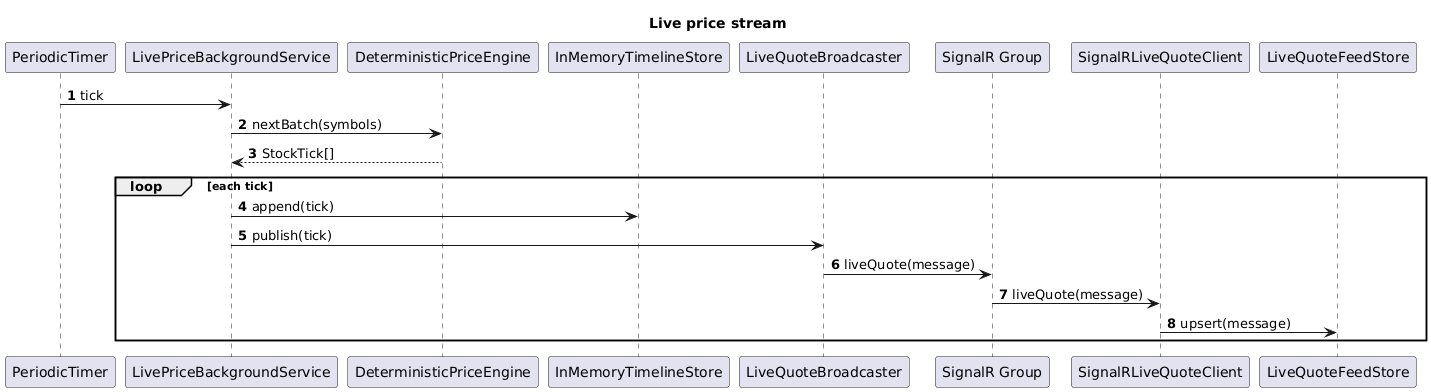

The diagram above was rendered by PlantUML. Its source (embedded in the PNG):
@startuml
title Live price stream
autonumber

participant "PeriodicTimer" as Timer
participant "LivePriceBackgroundService" as Service
participant "DeterministicPriceEngine" as Engine
participant "InMemoryTimelineStore" as Timeline
participant "LiveQuoteBroadcaster" as Broadcaster
participant "SignalR Group" as Group
participant "SignalRLiveQuoteClient" as Client
participant "LiveQuoteFeedStore" as Store

Timer -> Service: tick
Service -> Engine: nextBatch(symbols)
Engine --> Service: StockTick[]
loop each tick
  Service -> Timeline: append(tick)
  Service -> Broadcaster: publish(tick)
  Broadcaster -> Group: liveQuote(message)
  Group -> Client: liveQuote(message)
  Client -> Store: upsert(message)
end

@enduml